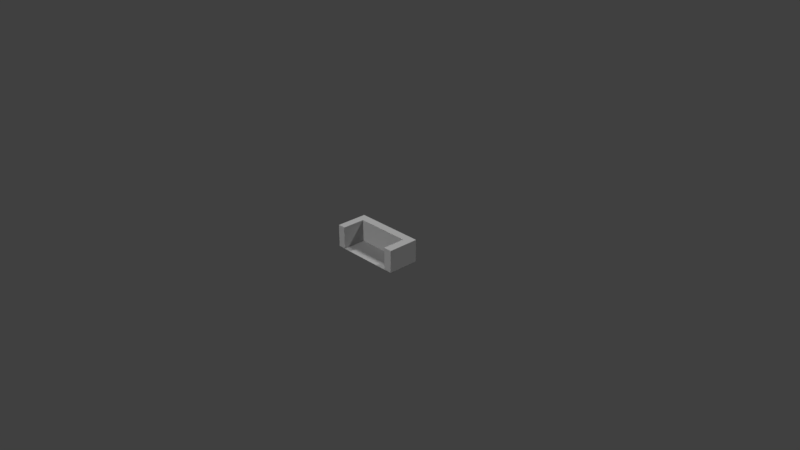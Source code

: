 # Source: balkon.blend  (saved by Blender 2.78.0; exported with 4.5.12 LTS)
import bpy
from mathutils import Matrix  # noqa: F401  (used for matrix-valued properties, if any)

bpy.ops.wm.read_factory_settings(use_empty=True)
scene = bpy.context.scene
scene.name = 'Scene'

# ---- collections
col_collection_1 = bpy.data.collections.new('Collection 1'); scene.collection.children.link(col_collection_1)
col_collection_7 = bpy.data.collections.new('Collection 7'); scene.collection.children.link(col_collection_7)

# ---- materials (node trees are filled in below, after node groups)
mat_material_001 = bpy.data.materials.new('Material.001')
mat_material_001.alpha_threshold = 0.0
mat_material_001.use_transparent_shadow = False
mat_material_001.diffuse_color = (0.477, 0.477, 0.477, 1.0)
mat_material_001.roughness = 0.5

# ---- material node trees

# ---- world
world_world = bpy.data.worlds.new('World'); scene.world = world_world
world_world.color = (0.05088, 0.05088, 0.05088)
world_world.use_sun_shadow = False
world_world.sun_shadow_jitter_overblur = 0.0
world_world.cycles.sampling_method = 'MANUAL'

# ---- cameras
cam_camera = bpy.data.cameras.new('Camera')
cam_camera.clip_end = 100.0
cam_camera.lens = 35.0
cam_camera.sensor_width = 32.0
cam_camera.sensor_height = 18.0
cam_camera.ortho_scale = 7.314
cam_camera.dof.focus_distance = 0.0
cam_camera.dof.aperture_fstop = 128.0

# ---- lights
light_sun_002 = bpy.data.lights.new('Sun.002', 'SUN')
light_sun_002.transmission_factor = 0.0
light_sun_002.angle = 0.09992
light_sun_002.energy = 1.0
light_sun_002.shadow_buffer_clip_start = 0.5
light_sun_002.shadow_soft_size = 0.05
light_sun_002.shadow_cascade_max_distance = 1000.0
light_sun_001 = bpy.data.lights.new('Sun.001', 'SUN')
light_sun_001.transmission_factor = 0.0
light_sun_001.angle = 0.09992
light_sun_001.energy = 1.0
light_sun_001.shadow_buffer_clip_start = 0.5
light_sun_001.shadow_soft_size = 0.05
light_sun_001.shadow_cascade_max_distance = 1000.0
light_sun = bpy.data.lights.new('Sun', 'SUN')
light_sun.transmission_factor = 0.0
light_sun.angle = 0.09992
light_sun.energy = 1.0
light_sun.shadow_buffer_clip_start = 0.5
light_sun.shadow_soft_size = 0.05
light_sun.shadow_cascade_max_distance = 1000.0

# ---- meshes
me_plane = bpy.data.meshes.new('Plane')
me_plane.from_pydata([(-1.0, 0.4793, -0.4443), (2.508, 0.4793, -0.4443), (-1.0, 1.0, -0.4443), (2.508, 1.0, -0.4443), (3.045, 0.4793, -0.4443), (3.045, 1.0, -0.4443), (2.508, 0.4793, -0.4443), (3.045, 0.4793, -0.4443), (2.508, -0.9908, -0.4443), (3.045, -0.9908, -0.4443), (-1.486, 0.4793, -0.4443), (-1.486, 1.0, -0.4443), (-1.0, -0.9908, -0.4443), (-1.486, -0.9908, -0.4443), (-1.0, 1.0, 0.9586), (-1.0, 0.4793, 0.9586), (2.508, 0.4793, 0.9586), (2.508, 1.0, 0.9586), (3.045, 0.4793, 0.9586), (3.045, 1.0, 0.9586), (2.508, 0.4793, 0.9586), (3.045, 0.4793, 0.9586), (2.508, -0.9908, 0.9586), (3.045, -0.9908, 0.9586), (-1.486, 1.0, 0.9586), (-1.486, 0.4793, 0.9586), (-1.486, -0.9908, 0.9586), (-1.0, -0.9908, 0.9586), (3.032, 1.007, -0.4547), (-1.473, 1.007, -0.4547), (3.032, -0.9932, -0.4547), (-1.473, -0.9932, -0.4547)], [], [(0, 2, 3, 1), (3, 5, 4, 1), (4, 7, 6, 1), (7, 9, 8, 6), (0, 10, 11, 2), (0, 12, 13, 10), (15, 16, 17, 14), (17, 16, 18, 19), (18, 16, 20, 21), (21, 20, 22, 23), (15, 14, 24, 25), (15, 25, 26, 27), (12, 0, 15, 27), (8, 9, 23, 22), (3, 2, 14, 17), (10, 13, 26, 25), (9, 7, 21, 23), (4, 5, 19, 18), (6, 8, 22, 20), (5, 3, 17, 19), (11, 10, 25, 24), (2, 11, 24, 14), (7, 4, 18, 21), (0, 1, 16, 15), (13, 12, 27, 26), (1, 6, 20, 16), (31, 30, 28, 29)])
me_plane.materials.append(mat_material_001)
me_plane.use_remesh_preserve_volume = False
me_plane.use_remesh_preserve_attributes = False
me_plane.use_mirror_vertex_groups = False
me_plane.update()

# ---- objects
ob_camera = bpy.data.objects.new('Camera', cam_camera)
ob_sun_002 = bpy.data.objects.new('Sun.002', light_sun_002)
ob_sun_001 = bpy.data.objects.new('Sun.001', light_sun_001)
ob_sun = bpy.data.objects.new('Sun', light_sun)
ob_plane = bpy.data.objects.new('Plane', me_plane)

# ---- transforms, parenting, visibility, modifiers, constraints
ob_camera.location = (7.583, -6.584, 5.344)
ob_camera.rotation_euler = (1.109, 0.0, 0.8149)
ob_camera.lock_rotations_4d = False
ob_camera.empty_display_type = 'ARROWS'
ob_camera.color = (0.0, 0.0, 0.0, 0.0)
ob_camera.display_type = 'WIRE'
ob_camera.lineart.crease_threshold = 0.0
ob_sun_002.location = (1.283, -5.284, 3.317)
ob_sun_002.rotation_euler = (0.9966, -0.5314, -5.962)
ob_sun_002.lineart.crease_threshold = 0.0
ob_sun_001.location = (5.225, 4.117, 4.38)
ob_sun_001.rotation_euler = (0.7021, -0.3627, -3.273)
ob_sun_001.lineart.crease_threshold = 0.0
ob_sun.location = (-1.832, 4.11, 4.381)
ob_sun.rotation_euler = (6.464, -0.6627, -1.424)
ob_sun.lineart.crease_threshold = 0.0
ob_plane.location = (0.0, 0.0, 0.1)
ob_plane.scale = (0.2169, 0.2169, 0.2169)
ob_plane.lineart.crease_threshold = 0.0

# ---- collection membership
col_collection_1.objects.link(ob_camera)
col_collection_7.objects.link(ob_sun_002)
col_collection_7.objects.link(ob_sun_001)
col_collection_7.objects.link(ob_sun)
col_collection_7.objects.link(ob_plane)

# ---- scene / render settings (as saved in the file)
scene.camera = ob_camera
scene.frame_start = 1; scene.frame_end = 250; scene.frame_set(1)
scene.render.engine = 'BLENDER_EEVEE_NEXT'
scene.render.resolution_percentage = 50
scene.render.dither_intensity = 0.0
scene.cycles.use_denoising = False
scene.cycles.samples = 128
scene.cycles.sampling_pattern = 'TABULATED_SOBOL'
scene.cycles.light_sampling_threshold = 0.0
scene.cycles.use_adaptive_sampling = False
scene.cycles.use_light_tree = False
scene.cycles.blur_glossy = 0.0
scene.cycles.sample_clamp_indirect = 0.0
scene.view_settings.view_transform = 'Standard'
bpy.context.view_layer.update()
